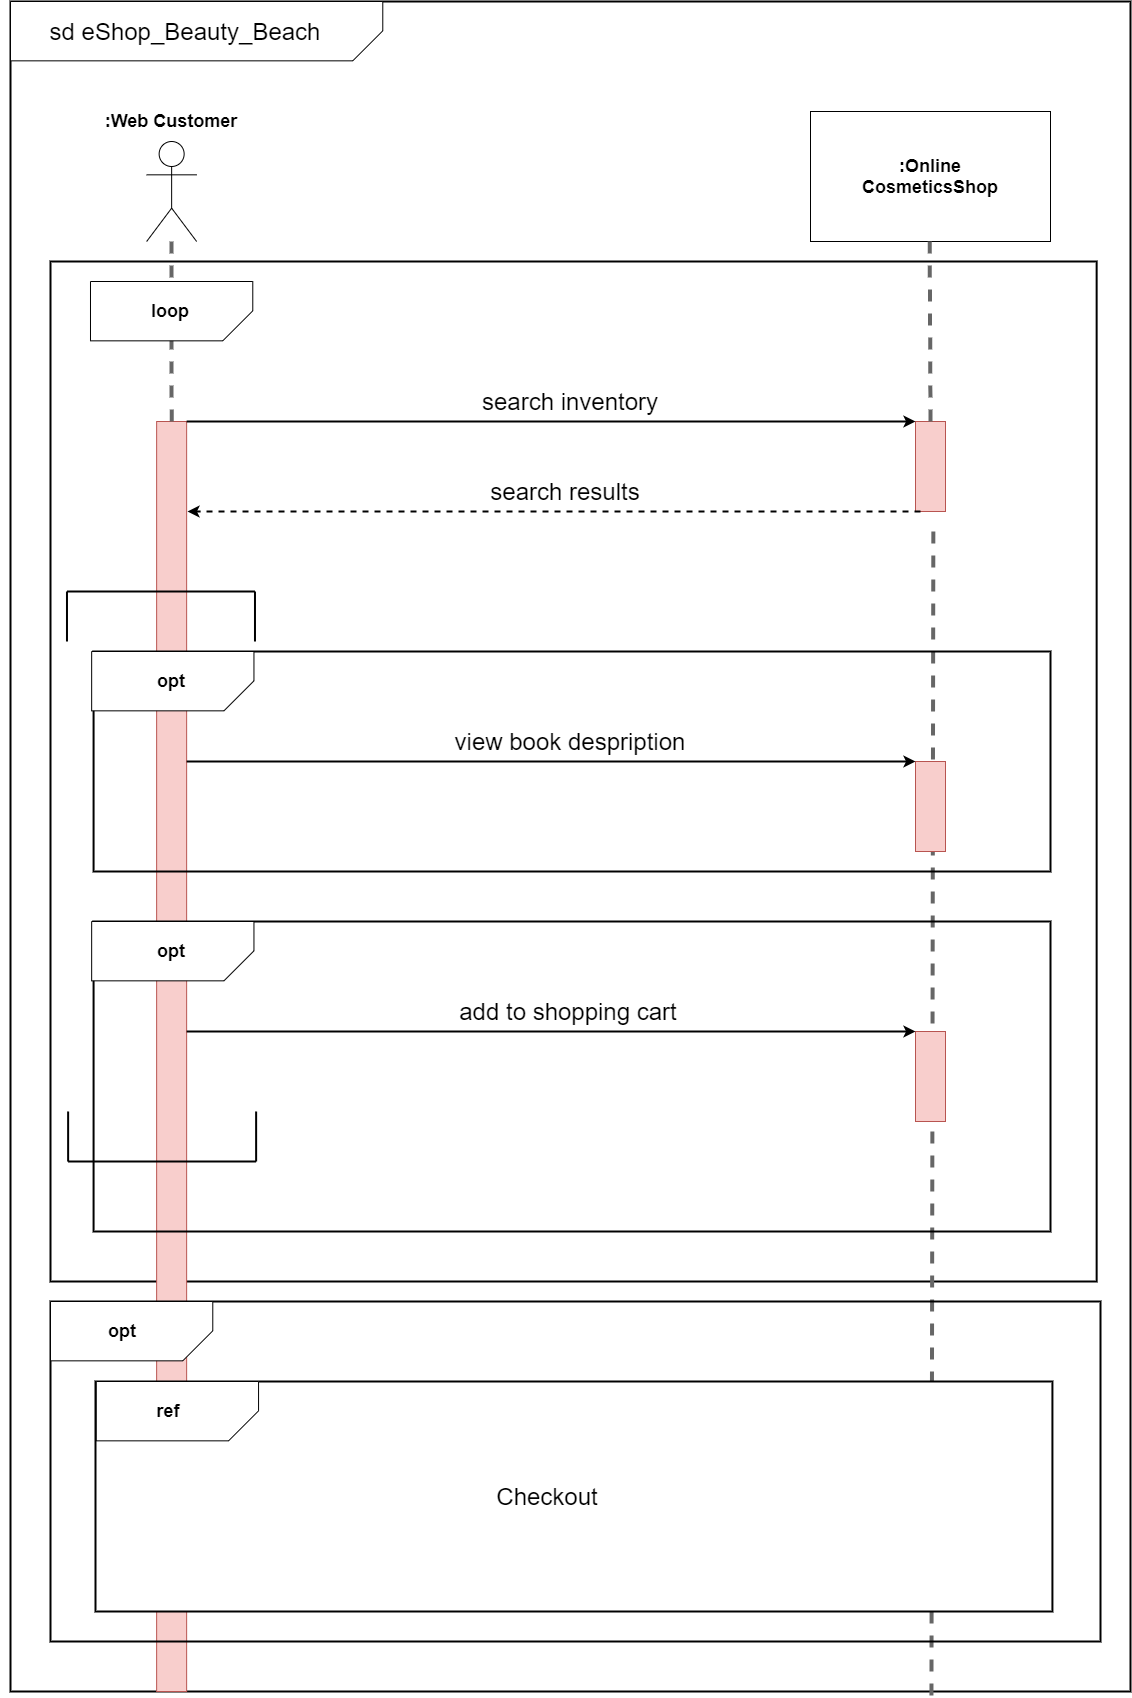

The diagram above was exported from draw.io. Its source (the exported page's mxGraphModel, read from the mxfile embedded in the PNG):
<mxGraphModel dx="865" dy="485" grid="1" gridSize="10" guides="1" tooltips="1" connect="1" arrows="1" fold="1" page="1" pageScale="1" pageWidth="1100" pageHeight="850" background="#ffffff" math="0" shadow="0">
  <root>
    <mxCell id="0" />
    <mxCell id="1" parent="0" />
    <mxCell id="8wrZtr_5dZUk-68qf9Iu-2" value="" style="rounded=0;whiteSpace=wrap;html=1;strokeWidth=2;perimeterSpacing=4;" vertex="1" parent="1">
      <mxGeometry x="80" y="80" width="1120" height="1690" as="geometry" />
    </mxCell>
    <mxCell id="8wrZtr_5dZUk-68qf9Iu-3" value="" style="shape=card;whiteSpace=wrap;html=1;rotation=-180;" vertex="1" parent="1">
      <mxGeometry x="80" y="80" width="372.29" height="59.34" as="geometry" />
    </mxCell>
    <mxCell id="8wrZtr_5dZUk-68qf9Iu-4" value="&lt;span style=&quot;font-size: 24px ; background-color: rgb(255 , 255 , 255)&quot;&gt;sd eShop_Beauty_Beach&lt;/span&gt;" style="text;html=1;strokeColor=none;fillColor=none;align=center;verticalAlign=middle;whiteSpace=wrap;rounded=0;" vertex="1" parent="1">
      <mxGeometry x="70" y="99.67" width="370" height="20" as="geometry" />
    </mxCell>
    <mxCell id="8wrZtr_5dZUk-68qf9Iu-8" value="&lt;font style=&quot;font-size: 18px&quot;&gt;&lt;b&gt;:Online&lt;br&gt;CosmeticsShop&lt;/b&gt;&lt;/font&gt;" style="rounded=0;whiteSpace=wrap;html=1;" vertex="1" parent="1">
      <mxGeometry x="880" y="190" width="240" height="130" as="geometry" />
    </mxCell>
    <mxCell id="8wrZtr_5dZUk-68qf9Iu-10" value="" style="shape=card;whiteSpace=wrap;html=1;rotation=-180;" vertex="1" parent="1">
      <mxGeometry x="160" y="360" width="170" height="60" as="geometry" />
    </mxCell>
    <mxCell id="8wrZtr_5dZUk-68qf9Iu-11" value="&lt;span style=&quot;font-size: 24px ; background-color: rgb(255 , 255 , 255)&quot;&gt;&lt;b&gt;loop&lt;/b&gt;&lt;/span&gt;" style="text;html=1;strokeColor=none;fillColor=none;align=center;verticalAlign=middle;whiteSpace=wrap;rounded=0;" vertex="1" parent="1">
      <mxGeometry x="206.15" y="379.66999999999996" width="120" height="20" as="geometry" />
    </mxCell>
    <mxCell id="8wrZtr_5dZUk-68qf9Iu-18" value="" style="rounded=0;whiteSpace=wrap;html=1;glass=0;sketch=0;strokeWidth=2;fillColor=#FFFFFF;" vertex="1" parent="1">
      <mxGeometry x="120" y="340" width="1046.15" height="1020" as="geometry" />
    </mxCell>
    <mxCell id="8wrZtr_5dZUk-68qf9Iu-19" style="edgeStyle=orthogonalEdgeStyle;rounded=0;orthogonalLoop=1;jettySize=auto;html=1;exitX=0.75;exitY=1;exitDx=0;exitDy=0;entryX=0.5;entryY=1;entryDx=0;entryDy=0;" edge="1" parent="1" source="8wrZtr_5dZUk-68qf9Iu-11" target="8wrZtr_5dZUk-68qf9Iu-11">
      <mxGeometry relative="1" as="geometry" />
    </mxCell>
    <mxCell id="8wrZtr_5dZUk-68qf9Iu-21" value="&lt;b&gt;&lt;font style=&quot;font-size: 18px&quot;&gt;loop&lt;/font&gt;&lt;/b&gt;" style="text;html=1;strokeColor=none;fillColor=none;align=center;verticalAlign=middle;whiteSpace=wrap;rounded=0;glass=0;sketch=0;" vertex="1" parent="1">
      <mxGeometry x="210" y="374.67" width="40" height="30" as="geometry" />
    </mxCell>
    <mxCell id="8wrZtr_5dZUk-68qf9Iu-12" value="" style="rounded=0;whiteSpace=wrap;html=1;strokeColor=#b85450;fillColor=#F8CECC;" vertex="1" parent="1">
      <mxGeometry x="226.14" y="500" width="30" height="1270" as="geometry" />
    </mxCell>
    <mxCell id="8wrZtr_5dZUk-68qf9Iu-22" value="" style="endArrow=none;dashed=1;html=1;exitX=0.5;exitY=0;exitDx=0;exitDy=0;rounded=0;gradientColor=#b3b3b3;fillColor=#f5f5f5;strokeColor=#666666;strokeWidth=4;" edge="1" parent="1" source="8wrZtr_5dZUk-68qf9Iu-12">
      <mxGeometry width="50" height="50" relative="1" as="geometry">
        <mxPoint x="640" y="800" as="sourcePoint" />
        <mxPoint x="241" y="310" as="targetPoint" />
      </mxGeometry>
    </mxCell>
    <mxCell id="8wrZtr_5dZUk-68qf9Iu-20" value="" style="shape=card;whiteSpace=wrap;html=1;rotation=-180;" vertex="1" parent="1">
      <mxGeometry x="160" y="360" width="162.29" height="59.34" as="geometry" />
    </mxCell>
    <mxCell id="8wrZtr_5dZUk-68qf9Iu-5" value="" style="shape=umlActor;verticalLabelPosition=bottom;verticalAlign=top;html=1;outlineConnect=0;" vertex="1" parent="1">
      <mxGeometry x="216.14000000000001" y="220" width="50" height="100" as="geometry" />
    </mxCell>
    <mxCell id="8wrZtr_5dZUk-68qf9Iu-24" value="&lt;b style=&quot;font-size: 18px&quot;&gt;:Web Customer&lt;/b&gt;" style="text;html=1;strokeColor=none;fillColor=none;align=center;verticalAlign=middle;whiteSpace=wrap;rounded=0;glass=0;sketch=0;" vertex="1" parent="1">
      <mxGeometry x="151.15" y="190" width="180" height="20" as="geometry" />
    </mxCell>
    <mxCell id="8wrZtr_5dZUk-68qf9Iu-25" value="&lt;b style=&quot;font-size: 18px&quot;&gt;loop&lt;/b&gt;" style="text;html=1;strokeColor=none;fillColor=none;align=center;verticalAlign=middle;whiteSpace=wrap;rounded=0;glass=0;sketch=0;" vertex="1" parent="1">
      <mxGeometry x="150" y="380" width="180" height="20" as="geometry" />
    </mxCell>
    <mxCell id="8wrZtr_5dZUk-68qf9Iu-26" value="" style="rounded=0;whiteSpace=wrap;html=1;strokeColor=#b85450;fillColor=#F8CECC;" vertex="1" parent="1">
      <mxGeometry x="985" y="500" width="30" height="90" as="geometry" />
    </mxCell>
    <mxCell id="8wrZtr_5dZUk-68qf9Iu-27" value="" style="endArrow=none;dashed=1;html=1;rounded=0;gradientColor=#b3b3b3;fillColor=#f5f5f5;strokeColor=#666666;strokeWidth=4;exitX=0.5;exitY=0;exitDx=0;exitDy=0;" edge="1" parent="1" source="8wrZtr_5dZUk-68qf9Iu-26">
      <mxGeometry width="50" height="50" relative="1" as="geometry">
        <mxPoint x="999.3100000000001" y="500" as="sourcePoint" />
        <mxPoint x="999.17" y="310" as="targetPoint" />
      </mxGeometry>
    </mxCell>
    <mxCell id="8wrZtr_5dZUk-68qf9Iu-28" value="" style="endArrow=none;dashed=1;html=1;rounded=0;gradientColor=#b3b3b3;fillColor=#f5f5f5;strokeColor=#666666;strokeWidth=4;exitX=0.82;exitY=1;exitDx=0;exitDy=0;exitPerimeter=0;" edge="1" parent="1" source="8wrZtr_5dZUk-68qf9Iu-2">
      <mxGeometry width="50" height="50" relative="1" as="geometry">
        <mxPoint x="1003" y="1880" as="sourcePoint" />
        <mxPoint x="1002.85" y="610" as="targetPoint" />
      </mxGeometry>
    </mxCell>
    <mxCell id="8wrZtr_5dZUk-68qf9Iu-29" value="" style="endArrow=classic;html=1;strokeWidth=2;exitX=1;exitY=0;exitDx=0;exitDy=0;entryX=0;entryY=0;entryDx=0;entryDy=0;" edge="1" parent="1" source="8wrZtr_5dZUk-68qf9Iu-12" target="8wrZtr_5dZUk-68qf9Iu-26">
      <mxGeometry width="50" height="50" relative="1" as="geometry">
        <mxPoint x="800" y="790" as="sourcePoint" />
        <mxPoint x="850" y="740" as="targetPoint" />
      </mxGeometry>
    </mxCell>
    <mxCell id="8wrZtr_5dZUk-68qf9Iu-30" value="&lt;font style=&quot;font-size: 24px&quot;&gt;search inventory&lt;/font&gt;" style="text;html=1;strokeColor=none;fillColor=none;align=center;verticalAlign=middle;whiteSpace=wrap;rounded=0;glass=0;sketch=0;" vertex="1" parent="1">
      <mxGeometry x="515" y="470" width="250" height="20" as="geometry" />
    </mxCell>
    <mxCell id="8wrZtr_5dZUk-68qf9Iu-31" value="" style="endArrow=classic;html=1;strokeWidth=2;exitX=0.167;exitY=1;exitDx=0;exitDy=0;exitPerimeter=0;dashed=1;" edge="1" parent="1" source="8wrZtr_5dZUk-68qf9Iu-26">
      <mxGeometry width="50" height="50" relative="1" as="geometry">
        <mxPoint x="990" y="600" as="sourcePoint" />
        <mxPoint x="257" y="590" as="targetPoint" />
      </mxGeometry>
    </mxCell>
    <mxCell id="8wrZtr_5dZUk-68qf9Iu-32" value="&lt;font style=&quot;font-size: 24px&quot;&gt;search results&lt;/font&gt;" style="text;html=1;strokeColor=none;fillColor=none;align=center;verticalAlign=middle;whiteSpace=wrap;rounded=0;glass=0;sketch=0;" vertex="1" parent="1">
      <mxGeometry x="510" y="560" width="250" height="20" as="geometry" />
    </mxCell>
    <mxCell id="8wrZtr_5dZUk-68qf9Iu-33" value="" style="rounded=0;whiteSpace=wrap;html=1;glass=0;sketch=0;strokeWidth=2;fillColor=none;" vertex="1" parent="1">
      <mxGeometry x="163.08" y="730" width="956.92" height="220" as="geometry" />
    </mxCell>
    <mxCell id="8wrZtr_5dZUk-68qf9Iu-34" value="" style="shape=card;whiteSpace=wrap;html=1;rotation=-180;" vertex="1" parent="1">
      <mxGeometry x="161.15" y="730" width="162.29" height="59.34" as="geometry" />
    </mxCell>
    <mxCell id="8wrZtr_5dZUk-68qf9Iu-35" value="&lt;span style=&quot;font-size: 18px&quot;&gt;&lt;b&gt;opt&lt;/b&gt;&lt;/span&gt;" style="text;html=1;strokeColor=none;fillColor=none;align=center;verticalAlign=middle;whiteSpace=wrap;rounded=0;glass=0;sketch=0;" vertex="1" parent="1">
      <mxGeometry x="151.15" y="750" width="180" height="20" as="geometry" />
    </mxCell>
    <mxCell id="8wrZtr_5dZUk-68qf9Iu-36" value="" style="rounded=0;whiteSpace=wrap;html=1;strokeColor=#b85450;fillColor=#F8CECC;" vertex="1" parent="1">
      <mxGeometry x="985" y="840" width="30" height="90" as="geometry" />
    </mxCell>
    <mxCell id="8wrZtr_5dZUk-68qf9Iu-37" value="" style="endArrow=classic;html=1;strokeWidth=2;exitX=1;exitY=0;exitDx=0;exitDy=0;entryX=0;entryY=0;entryDx=0;entryDy=0;" edge="1" parent="1">
      <mxGeometry width="50" height="50" relative="1" as="geometry">
        <mxPoint x="256.1400000000001" y="840" as="sourcePoint" />
        <mxPoint x="985" y="840" as="targetPoint" />
      </mxGeometry>
    </mxCell>
    <mxCell id="8wrZtr_5dZUk-68qf9Iu-38" value="&lt;font style=&quot;font-size: 24px&quot;&gt;view book despription&lt;/font&gt;" style="text;html=1;strokeColor=none;fillColor=none;align=center;verticalAlign=middle;whiteSpace=wrap;rounded=0;glass=0;sketch=0;" vertex="1" parent="1">
      <mxGeometry x="515" y="810" width="250" height="20" as="geometry" />
    </mxCell>
    <mxCell id="8wrZtr_5dZUk-68qf9Iu-41" value="" style="rounded=0;whiteSpace=wrap;html=1;glass=0;sketch=0;strokeWidth=2;fillColor=none;" vertex="1" parent="1">
      <mxGeometry x="163.08" y="1000" width="956.92" height="310" as="geometry" />
    </mxCell>
    <mxCell id="8wrZtr_5dZUk-68qf9Iu-42" value="" style="shape=card;whiteSpace=wrap;html=1;rotation=-180;" vertex="1" parent="1">
      <mxGeometry x="161.15" y="1000" width="162.29" height="59.34" as="geometry" />
    </mxCell>
    <mxCell id="8wrZtr_5dZUk-68qf9Iu-43" value="&lt;span style=&quot;font-size: 18px&quot;&gt;&lt;b&gt;opt&lt;/b&gt;&lt;/span&gt;" style="text;html=1;strokeColor=none;fillColor=none;align=center;verticalAlign=middle;whiteSpace=wrap;rounded=0;glass=0;sketch=0;" vertex="1" parent="1">
      <mxGeometry x="151.15" y="1020" width="180" height="20" as="geometry" />
    </mxCell>
    <mxCell id="8wrZtr_5dZUk-68qf9Iu-44" value="" style="rounded=0;whiteSpace=wrap;html=1;strokeColor=#b85450;fillColor=#F8CECC;" vertex="1" parent="1">
      <mxGeometry x="985" y="1110" width="30" height="90" as="geometry" />
    </mxCell>
    <mxCell id="8wrZtr_5dZUk-68qf9Iu-45" value="" style="endArrow=classic;html=1;strokeWidth=2;exitX=1;exitY=0;exitDx=0;exitDy=0;entryX=0;entryY=0;entryDx=0;entryDy=0;" edge="1" parent="1">
      <mxGeometry width="50" height="50" relative="1" as="geometry">
        <mxPoint x="256.1400000000001" y="1110" as="sourcePoint" />
        <mxPoint x="985" y="1110" as="targetPoint" />
      </mxGeometry>
    </mxCell>
    <mxCell id="8wrZtr_5dZUk-68qf9Iu-46" value="&lt;font style=&quot;font-size: 24px&quot;&gt;add to shopping cart&lt;/font&gt;" style="text;html=1;strokeColor=none;fillColor=none;align=center;verticalAlign=middle;whiteSpace=wrap;rounded=0;glass=0;sketch=0;" vertex="1" parent="1">
      <mxGeometry x="511.15" y="1080" width="253.85" height="20" as="geometry" />
    </mxCell>
    <mxCell id="8wrZtr_5dZUk-68qf9Iu-48" value="" style="endArrow=none;html=1;strokeWidth=2;" edge="1" parent="1">
      <mxGeometry width="50" height="50" relative="1" as="geometry">
        <mxPoint x="136.48000000000002" y="670" as="sourcePoint" />
        <mxPoint x="324.48" y="670" as="targetPoint" />
      </mxGeometry>
    </mxCell>
    <mxCell id="8wrZtr_5dZUk-68qf9Iu-49" value="" style="endArrow=none;html=1;strokeWidth=2;" edge="1" parent="1">
      <mxGeometry width="50" height="50" relative="1" as="geometry">
        <mxPoint x="324.48" y="720" as="sourcePoint" />
        <mxPoint x="324.48" y="670" as="targetPoint" />
      </mxGeometry>
    </mxCell>
    <mxCell id="8wrZtr_5dZUk-68qf9Iu-50" value="" style="endArrow=none;html=1;strokeWidth=2;" edge="1" parent="1">
      <mxGeometry width="50" height="50" relative="1" as="geometry">
        <mxPoint x="136.48000000000002" y="720" as="sourcePoint" />
        <mxPoint x="136.48000000000002" y="670" as="targetPoint" />
      </mxGeometry>
    </mxCell>
    <mxCell id="8wrZtr_5dZUk-68qf9Iu-54" value="" style="endArrow=none;html=1;strokeWidth=2;" edge="1" parent="1">
      <mxGeometry width="50" height="50" relative="1" as="geometry">
        <mxPoint x="137.63000000000002" y="1240" as="sourcePoint" />
        <mxPoint x="325.63" y="1240" as="targetPoint" />
      </mxGeometry>
    </mxCell>
    <mxCell id="8wrZtr_5dZUk-68qf9Iu-55" value="" style="endArrow=none;html=1;strokeWidth=2;" edge="1" parent="1">
      <mxGeometry width="50" height="50" relative="1" as="geometry">
        <mxPoint x="325.63" y="1190" as="sourcePoint" />
        <mxPoint x="325.63" y="1240" as="targetPoint" />
      </mxGeometry>
    </mxCell>
    <mxCell id="8wrZtr_5dZUk-68qf9Iu-56" value="" style="endArrow=none;html=1;strokeWidth=2;" edge="1" parent="1">
      <mxGeometry width="50" height="50" relative="1" as="geometry">
        <mxPoint x="137.63000000000002" y="1190" as="sourcePoint" />
        <mxPoint x="137.63000000000002" y="1240" as="targetPoint" />
      </mxGeometry>
    </mxCell>
    <mxCell id="8wrZtr_5dZUk-68qf9Iu-57" value="" style="rounded=0;whiteSpace=wrap;html=1;glass=0;sketch=0;strokeWidth=2;fillColor=none;" vertex="1" parent="1">
      <mxGeometry x="120" y="1380" width="1050" height="340" as="geometry" />
    </mxCell>
    <mxCell id="8wrZtr_5dZUk-68qf9Iu-58" value="" style="shape=card;whiteSpace=wrap;html=1;rotation=-180;" vertex="1" parent="1">
      <mxGeometry x="120" y="1380" width="162.29" height="59.34" as="geometry" />
    </mxCell>
    <mxCell id="8wrZtr_5dZUk-68qf9Iu-59" value="&lt;span style=&quot;font-size: 18px&quot;&gt;&lt;b&gt;opt&lt;/b&gt;&lt;/span&gt;" style="text;html=1;strokeColor=none;fillColor=none;align=center;verticalAlign=middle;whiteSpace=wrap;rounded=0;glass=0;sketch=0;" vertex="1" parent="1">
      <mxGeometry x="102.28999999999999" y="1399.67" width="180" height="20" as="geometry" />
    </mxCell>
    <mxCell id="8wrZtr_5dZUk-68qf9Iu-60" value="" style="rounded=0;whiteSpace=wrap;html=1;glass=0;sketch=0;strokeWidth=2;" vertex="1" parent="1">
      <mxGeometry x="165" y="1460" width="956.92" height="230" as="geometry" />
    </mxCell>
    <mxCell id="8wrZtr_5dZUk-68qf9Iu-61" value="" style="shape=card;whiteSpace=wrap;html=1;rotation=-180;" vertex="1" parent="1">
      <mxGeometry x="165.78" y="1460" width="162.29" height="59.34" as="geometry" />
    </mxCell>
    <mxCell id="8wrZtr_5dZUk-68qf9Iu-62" value="&lt;span style=&quot;font-size: 18px&quot;&gt;&lt;b&gt;ref&lt;/b&gt;&lt;/span&gt;" style="text;html=1;strokeColor=none;fillColor=none;align=center;verticalAlign=middle;whiteSpace=wrap;rounded=0;glass=0;sketch=0;" vertex="1" parent="1">
      <mxGeometry x="148.06999999999996" y="1479.67" width="180" height="20" as="geometry" />
    </mxCell>
    <mxCell id="8wrZtr_5dZUk-68qf9Iu-63" value="&lt;font style=&quot;font-size: 24px&quot;&gt;Checkout&lt;/font&gt;" style="text;html=1;strokeColor=none;fillColor=none;align=center;verticalAlign=middle;whiteSpace=wrap;rounded=0;glass=0;sketch=0;" vertex="1" parent="1">
      <mxGeometry x="491.92" y="1565" width="250" height="20" as="geometry" />
    </mxCell>
  </root>
</mxGraphModel>